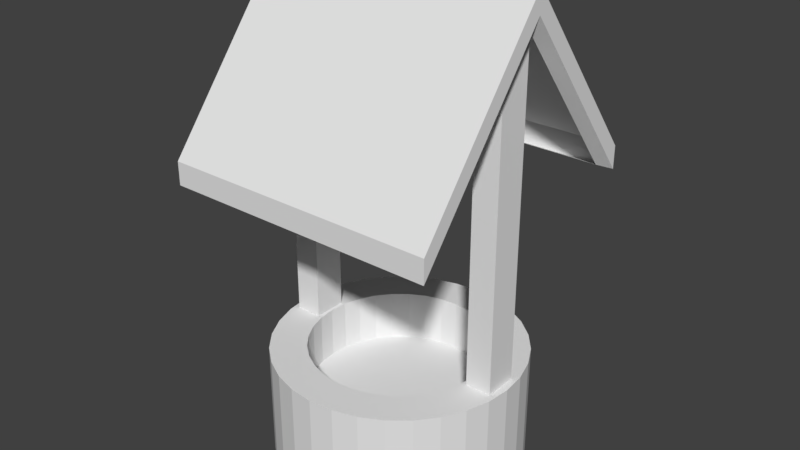 # Source: well.blend  (saved by Blender 2.77.0; exported with 4.5.12 LTS)
import bpy
from mathutils import Matrix  # noqa: F401  (used for matrix-valued properties, if any)

bpy.ops.wm.read_factory_settings(use_empty=True)
scene = bpy.context.scene
scene.name = 'Scene'

# ---- collections
col_collection_1 = bpy.data.collections.new('Collection 1'); scene.collection.children.link(col_collection_1)

# ---- world
world_world = bpy.data.worlds.new('World'); scene.world = world_world
world_world.color = (0.05088, 0.05088, 0.05088)
world_world.use_sun_shadow = False
world_world.sun_shadow_jitter_overblur = 0.0
world_world.cycles.sampling_method = 'MANUAL'

# ---- meshes
me_cube_001 = bpy.data.meshes.new('Cube.001')
me_cube_001.from_pydata([(0.3827, 0.9239, -0.4254), (-1.0, -1.0, 1.0), (0.3827, 0.9239, -1.372), (-1.0, 1.0, 1.0), (0.1951, 0.9808, -0.4254), (1.0, -1.0, 1.0), (0.1951, 0.9808, -1.372), (1.0, 1.0, 1.0), (-1.0, -1.0, 1.0), (-1.0, 1.0, 1.0), (1.0, 1.0, 1.0), (1.0, -1.0, 1.0), (-1.0, 0.0, 2.265), (-1.092, 1.092, 0.9611), (1.0, 0.0, 2.265), (1.092, 1.092, 0.9611), (1.092, -1.092, 0.9611), (-1.092, -1.092, 0.9611), (1.092, 0.0, 2.343), (-1.092, 0.0, 2.343), (1.092, 0.0, 2.526), (1.092, 1.092, 1.144), (1.092, -1.092, 1.144), (-1.092, -1.092, 1.144), (-1.092, 0.0, 2.526), (-1.092, 1.092, 1.144), (0.0, 1.0, -0.4254), (0.0, 1.0, -1.372), (0.1388, 0.698, -0.4254), (0.2724, 0.6575, -0.4254), (0.5556, 0.8315, -1.372), (0.5556, 0.8315, -0.4254), (0.7071, 0.7071, -1.372), (0.7071, 0.7071, -0.4254), (0.8315, 0.5556, -1.372), (0.8315, 0.5556, -0.4254), (0.9239, 0.3827, -1.372), (0.9239, 0.3827, -0.4254), (0.9808, 0.1951, -1.372), (0.9808, 0.1951, -0.4254), (1.0, 7.55e-08, -1.372), (1.0, 7.55e-08, -0.4254), (0.9808, -0.1951, -1.372), (0.9808, -0.1951, -0.4254), (0.9239, -0.3827, -1.372), (0.9239, -0.3827, -0.4254), (0.8315, -0.5556, -1.372), (0.8315, -0.5556, -0.4254), (0.7071, -0.7071, -1.372), (0.7071, -0.7071, -0.4254), (0.5556, -0.8315, -1.372), (0.5556, -0.8315, -0.4254), (0.3827, -0.9239, -1.372), (0.3827, -0.9239, -0.4254), (0.1951, -0.9808, -1.372), (0.1951, -0.9808, -0.4254), (-3.258e-07, -1.0, -1.372), (-3.258e-07, -1.0, -0.4254), (-0.1951, -0.9808, -1.372), (-0.1951, -0.9808, -0.4254), (-0.3827, -0.9239, -1.372), (-0.3827, -0.9239, -0.4254), (-0.5556, -0.8315, -1.372), (-0.5556, -0.8315, -0.4254), (-0.7071, -0.7071, -1.372), (-0.7071, -0.7071, -0.4254), (-0.8315, -0.5556, -1.372), (-0.8315, -0.5556, -0.4254), (-0.9239, -0.3827, -1.372), (-0.9239, -0.3827, -0.4254), (-0.9808, -0.1951, -1.372), (-0.9808, -0.1951, -0.4254), (-1.0, 9.656e-07, -1.372), (-1.0, 9.656e-07, -0.4254), (-0.9808, 0.1951, -1.372), (-0.9808, 0.1951, -0.4254), (-0.9239, 0.3827, -1.372), (-0.9239, 0.3827, -0.4254), (-0.8315, 0.5556, -1.372), (-0.8315, 0.5556, -0.4254), (-0.7071, 0.7071, -1.372), (-0.7071, 0.7071, -0.4254), (-0.5556, 0.8315, -1.372), (-0.5556, 0.8315, -0.4254), (-0.3827, 0.9239, -1.372), (-0.3827, 0.9239, -0.4254), (-0.1951, 0.9808, -1.372), (-0.1951, 0.9808, -0.4254), (3.423e-08, 0.7117, -0.4254), (0.3954, 0.5918, -0.4254), (0.5032, 0.5032, -0.4254), (0.5918, 0.3954, -0.4254), (0.6575, 0.2724, -0.4254), (0.698, 0.1388, -0.4254), (0.7117, 1.359e-07, -0.4254), (0.698, -0.1388, -0.4254), (0.6575, -0.2724, -0.4254), (0.5918, -0.3954, -0.4254), (0.5032, -0.5032, -0.4254), (0.3954, -0.5918, -0.4254), (0.2724, -0.6575, -0.4254), (0.1388, -0.698, -0.4254), (-1.977e-07, -0.7117, -0.4254), (-0.1388, -0.698, -0.4254), (-0.2724, -0.6575, -0.4254), (-0.3954, -0.5918, -0.4254), (-0.5032, -0.5032, -0.4254), (-0.5918, -0.3954, -0.4254), (-0.6575, -0.2724, -0.4254), (-0.698, -0.1388, -0.4254), (-0.7117, 7.694e-07, -0.4254), (-0.698, 0.1388, -0.4254), (-0.6575, 0.2724, -0.4254), (-0.5918, 0.3954, -0.4254), (-0.5032, 0.5032, -0.4254), (-0.3954, 0.5918, -0.4254), (-0.2724, 0.6575, -0.4254), (-0.1388, 0.698, -0.4254), (-0.2724, 0.6575, -0.8401), (-0.3954, 0.5918, -0.8401), (-0.1388, 0.698, -0.8401), (3.395e-08, 0.7117, -0.8401), (-0.5032, 0.5032, -0.8401), (-0.5918, 0.3954, -0.8401), (-0.6575, 0.2724, -0.8401), (-0.698, 0.1388, -0.8401), (-0.7117, 7.694e-07, -0.8401), (-0.698, -0.1388, -0.8401), (-0.6575, -0.2724, -0.8401), (-0.5918, -0.3954, -0.8401), (-0.5032, -0.5032, -0.8401), (-0.3954, -0.5918, -0.8401), (-0.2724, -0.6575, -0.8401), (-0.1388, -0.698, -0.8401), (-1.98e-07, -0.7117, -0.8401), (0.1388, -0.698, -0.8401), (0.2724, -0.6575, -0.8401), (0.3954, -0.5918, -0.8401), (0.5032, -0.5032, -0.8401), (0.5918, -0.3954, -0.8401), (0.6575, -0.2724, -0.8401), (0.698, -0.1388, -0.8401), (0.7117, 1.359e-07, -0.8401), (0.698, 0.1388, -0.8401), (0.6575, 0.2724, -0.8401), (0.5918, 0.3954, -0.8401), (0.5032, 0.5032, -0.8401), (0.3954, 0.5918, -0.8401), (0.2724, 0.6575, -0.8401), (0.1388, 0.698, -0.8401), (0.7321, -0.1332, -0.6616), (0.7321, -0.1332, 2.301), (0.7321, 0.1332, -0.6616), (0.7321, 0.1332, 2.301), (0.9411, -0.1332, -0.6616), (0.9411, -0.1332, 2.301), (0.9411, 0.1332, -0.6616), (0.9411, 0.1332, 2.301), (-0.9459, -0.1332, -0.6616), (-0.9459, -0.1332, 2.301), (-0.9459, 0.1332, -0.6616), (-0.9459, 0.1332, 2.301), (-0.7308, -0.1332, -0.6616), (-0.7308, -0.1332, 2.301), (-0.7308, 0.1332, -0.6616), (-0.7308, 0.1332, 2.301)], [], [(6, 4, 0, 2), (98, 97, 139, 138), (37, 35, 91, 92), (27, 26, 4, 6), (116, 115, 119, 118), (11, 14, 18, 16), (1, 5, 11, 8), (7, 3, 9, 10), (19, 17, 23, 24), (53, 51, 99, 100), (85, 83, 115, 116), (10, 9, 13, 15), (15, 13, 25, 21), (12, 8, 17, 19), (14, 10, 15, 18), (8, 11, 16, 17), (9, 12, 19, 13), (21, 25, 24, 20), (23, 22, 20, 24), (16, 18, 20, 22), (18, 15, 21, 20), (13, 19, 24, 25), (17, 16, 22, 23), (90, 89, 147, 146), (2, 0, 31, 30), (31, 0, 29, 89), (109, 108, 128, 127), (30, 31, 33, 32), (47, 45, 96, 97), (101, 100, 136, 135), (32, 33, 35, 34), (63, 61, 104, 105), (93, 92, 144, 143), (34, 35, 37, 36), (79, 77, 112, 113), (112, 111, 125, 124), (36, 37, 39, 38), (41, 39, 93, 94), (104, 103, 133, 132), (38, 39, 41, 40), (57, 55, 101, 102), (96, 95, 141, 140), (40, 41, 43, 42), (73, 71, 109, 110), (28, 88, 121, 149), (42, 43, 45, 44), (0, 4, 28, 29), (115, 114, 122, 119), (44, 45, 47, 46), (35, 33, 90, 91), (107, 106, 130, 129), (46, 47, 49, 48), (51, 49, 98, 99), (99, 98, 138, 137), (48, 49, 51, 50), (67, 65, 106, 107), (91, 90, 146, 145), (50, 51, 53, 52), (83, 81, 114, 115), (110, 109, 127, 126), (52, 53, 55, 54), (26, 87, 117, 88), (88, 117, 120, 121), (54, 55, 57, 56), (45, 43, 95, 96), (102, 101, 135, 134), (56, 57, 59, 58), (61, 59, 103, 104), (94, 93, 143, 142), (58, 59, 61, 60), (77, 75, 111, 112), (117, 116, 118, 120), (60, 61, 63, 62), (39, 37, 92, 93), (113, 112, 124, 123), (62, 63, 65, 64), (55, 53, 100, 101), (105, 104, 132, 131), (64, 65, 67, 66), (71, 69, 108, 109), (97, 96, 140, 139), (66, 67, 69, 68), (87, 85, 116, 117), (89, 29, 148, 147), (68, 69, 71, 70), (4, 26, 88, 28), (108, 107, 129, 128), (70, 71, 73, 72), (33, 31, 89, 90), (100, 99, 137, 136), (72, 73, 75, 74), (49, 47, 97, 98), (92, 91, 145, 144), (74, 75, 77, 76), (65, 63, 105, 106), (111, 110, 126, 125), (76, 77, 79, 78), (81, 79, 113, 114), (103, 102, 134, 133), (78, 79, 81, 80), (43, 41, 94, 95), (95, 94, 142, 141), (80, 81, 83, 82), (59, 57, 102, 103), (148, 149, 121, 120, 118, 119, 122, 123, 124, 125, 126, 127, 128, 129, 130, 131, 132, 133, 134, 135, 136, 137, 138, 139, 140, 141, 142, 143, 144, 145, 146, 147), (82, 83, 85, 84), (29, 28, 149, 148), (84, 85, 87, 86), (69, 67, 107, 108), (106, 105, 131, 130), (86, 87, 26, 27), (75, 73, 110, 111), (114, 113, 123, 122), (151, 153, 152, 150), (153, 157, 156, 152), (157, 155, 154, 156), (155, 151, 150, 154), (159, 161, 160, 158), (161, 165, 164, 160), (165, 163, 162, 164), (163, 159, 158, 162)])
_uv = me_cube_001.uv_layers.new(name='UVMap')
_uv.uv.foreach_set('vector', [0.4376, 0.5849, 0.3613, 0.4661, 0.3777, 0.4542, 0.4693, 0.5616, 0.3752, 0.2877, 0.3837, 0.3017, 0.3496, 0.3198, 0.344, 0.3115, 0.4206, 0.3877, 0.4137, 0.4065, 0.3859, 0.3937, 0.3912, 0.379, 0.4031, 0.6036, 0.3433, 0.4756, 0.3613, 0.4661, 0.4376, 0.5849, 0.2995, 0.4538, 0.2824, 0.4537, 0.288, 0.4121, 0.2983, 0.414, 0.03703, 0.6313, 0.2639, 0.6313, 0.2724, 0.6459, 0.0247, 0.6459, 0.000154, 0.9562, 0.0001542, 0.6749, 0.005065, 0.6749, 0.005065, 0.9562, 0.5852, 0.6749, 0.5852, 0.9562, 0.5803, 0.9562, 0.5803, 0.6749, 0.2724, 0.9852, 0.0247, 0.9852, 0.04492, 0.9692, 0.2927, 0.9692, 0.3739, 0.2369, 0.3894, 0.2526, 0.3644, 0.2748, 0.3514, 0.2633, 0.3029, 0.4866, 0.2811, 0.4878, 0.2824, 0.4537, 0.2995, 0.4538, 0.5803, 0.6749, 0.5803, 0.9562, 0.5662, 0.9692, 0.5662, 0.6619, 0.5662, 0.6619, 0.5662, 0.9692, 0.5404, 0.9692, 0.5404, 0.6619, 0.2639, 0.9998, 0.03703, 0.9998, 0.0247, 0.9852, 0.2724, 0.9852, 0.3215, 0.6313, 0.5483, 0.6313, 0.5606, 0.6459, 0.3129, 0.6459, 0.005065, 0.9562, 0.005065, 0.6749, 0.01914, 0.6619, 0.01914, 0.9692, 0.5483, 0.9998, 0.3215, 0.9998, 0.3129, 0.9852, 0.5606, 0.9852, 0.5404, 0.6619, 0.5404, 0.9692, 0.2927, 0.9692, 0.2927, 0.6619, 0.04492, 0.9692, 0.04492, 0.6619, 0.2927, 0.6619, 0.2927, 0.9692, 0.0247, 0.6459, 0.2724, 0.6459, 0.2927, 0.6619, 0.04492, 0.6619, 0.3129, 0.6459, 0.5606, 0.6459, 0.5404, 0.6619, 0.2927, 0.6619, 0.5606, 0.9852, 0.3129, 0.9852, 0.2927, 0.9692, 0.5404, 0.9692, 0.01914, 0.9692, 0.01914, 0.6619, 0.04492, 0.6619, 0.04492, 0.9692, 0.3785, 0.4074, 0.3691, 0.4198, 0.3412, 0.3956, 0.3468, 0.3876, 0.4693, 0.5616, 0.3777, 0.4542, 0.392, 0.4401, 0.4976, 0.534, 0.392, 0.4401, 0.3777, 0.4542, 0.358, 0.4307, 0.3691, 0.4198, 0.1741, 0.3937, 0.157, 0.3722, 0.2244, 0.3376, 0.2294, 0.3543, 0.4976, 0.534, 0.392, 0.4401, 0.4041, 0.4241, 0.5217, 0.5026, 0.4126, 0.2881, 0.42, 0.3075, 0.3898, 0.3166, 0.3837, 0.3017, 0.3361, 0.2535, 0.3514, 0.2633, 0.328, 0.2983, 0.3176, 0.2939, 0.5217, 0.5026, 0.4041, 0.4241, 0.4137, 0.4065, 0.5413, 0.4681, 0.258, 0.1839, 0.2867, 0.1908, 0.277, 0.2356, 0.2526, 0.2342, 0.3943, 0.3636, 0.3912, 0.379, 0.3549, 0.3691, 0.3567, 0.3591, 0.5413, 0.4681, 0.4137, 0.4065, 0.4206, 0.3877, 0.5558, 0.4311, 0.2355, 0.4815, 0.212, 0.4738, 0.2285, 0.4371, 0.2467, 0.4454, 0.2285, 0.4371, 0.2102, 0.4259, 0.2464, 0.3831, 0.2563, 0.3937, 0.5558, 0.4311, 0.4206, 0.3877, 0.4248, 0.3679, 0.5649, 0.3925, 0.4261, 0.3478, 0.4248, 0.3679, 0.3943, 0.3636, 0.3951, 0.3479, 0.277, 0.2356, 0.2989, 0.2395, 0.2926, 0.2917, 0.2777, 0.2942, 0.5649, 0.3925, 0.4248, 0.3679, 0.4261, 0.3478, 0.5686, 0.353, 0.3354, 0.2106, 0.3559, 0.2229, 0.3361, 0.2535, 0.3186, 0.2455, 0.3898, 0.3166, 0.3937, 0.3321, 0.356, 0.3386, 0.3536, 0.3289, 0.5686, 0.353, 0.4261, 0.3478, 0.4245, 0.3275, 0.5667, 0.3135, 0.1638, 0.449, 0.1388, 0.4313, 0.1741, 0.3937, 0.1919, 0.4115, 0.3453, 0.4397, 0.3312, 0.4467, 0.3178, 0.4118, 0.3265, 0.4079, 0.5667, 0.3135, 0.4245, 0.3275, 0.42, 0.3075, 0.5596, 0.2746, 0.3777, 0.4542, 0.3613, 0.4661, 0.3453, 0.4397, 0.358, 0.4307, 0.2824, 0.4537, 0.2648, 0.4509, 0.2774, 0.4081, 0.288, 0.4121, 0.5596, 0.2746, 0.42, 0.3075, 0.4126, 0.2881, 0.5474, 0.2372, 0.4137, 0.4065, 0.4041, 0.4241, 0.3785, 0.4074, 0.3859, 0.3937, 0.1979, 0.2403, 0.2261, 0.2356, 0.2431, 0.3072, 0.2233, 0.3194, 0.5474, 0.2372, 0.4126, 0.2881, 0.4023, 0.2698, 0.5306, 0.2018, 0.3894, 0.2526, 0.4023, 0.2698, 0.3752, 0.2877, 0.3644, 0.2748, 0.3644, 0.2748, 0.3752, 0.2877, 0.344, 0.3115, 0.3368, 0.3042, 0.5306, 0.2018, 0.4023, 0.2698, 0.3894, 0.2526, 0.5097, 0.1689, 0.1874, 0.1754, 0.2255, 0.1787, 0.2261, 0.2356, 0.1979, 0.2403, 0.3859, 0.3937, 0.3785, 0.4074, 0.3468, 0.3876, 0.3515, 0.3787, 0.5097, 0.1689, 0.3894, 0.2526, 0.3739, 0.2369, 0.4851, 0.1386, 0.2811, 0.4878, 0.2586, 0.4861, 0.2648, 0.4509, 0.2824, 0.4537, 0.1919, 0.4115, 0.1741, 0.3937, 0.2294, 0.3543, 0.2373, 0.3699, 0.4851, 0.1386, 0.3739, 0.2369, 0.3559, 0.2229, 0.4575, 0.1113, 0.3433, 0.4756, 0.3237, 0.4825, 0.3158, 0.4515, 0.3312, 0.4467, 0.3312, 0.4467, 0.3158, 0.4515, 0.3083, 0.4139, 0.3178, 0.4118, 0.4575, 0.1113, 0.3559, 0.2229, 0.3354, 0.2106, 0.4273, 0.08683, 0.42, 0.3075, 0.4245, 0.3275, 0.3937, 0.3321, 0.3898, 0.3166, 0.3186, 0.2455, 0.3361, 0.2535, 0.3176, 0.2939, 0.3059, 0.2916, 0.4273, 0.08683, 0.3354, 0.2106, 0.3125, 0.2001, 0.395, 0.06517, 0.2867, 0.1908, 0.3125, 0.2001, 0.2989, 0.2395, 0.277, 0.2356, 0.3951, 0.3479, 0.3943, 0.3636, 0.3567, 0.3591, 0.3571, 0.3488, 0.395, 0.06517, 0.3125, 0.2001, 0.2867, 0.1908, 0.3608, 0.04687, 0.212, 0.4738, 0.1882, 0.463, 0.2102, 0.4259, 0.2285, 0.4371, 0.3158, 0.4515, 0.2995, 0.4538, 0.2983, 0.414, 0.3083, 0.4139, 0.3608, 0.04687, 0.2867, 0.1908, 0.258, 0.1839, 0.3259, 0.02987, 0.4248, 0.3679, 0.4206, 0.3877, 0.3912, 0.379, 0.3943, 0.3636, 0.2467, 0.4454, 0.2285, 0.4371, 0.2563, 0.3937, 0.2669, 0.4019, 0.3259, 0.02987, 0.258, 0.1839, 0.2255, 0.1787, 0.29, 0.01448, 0.3559, 0.2229, 0.3739, 0.2369, 0.3514, 0.2633, 0.3361, 0.2535, 0.2526, 0.2342, 0.277, 0.2356, 0.2777, 0.2942, 0.2611, 0.2992, 0.29, 0.01448, 0.2255, 0.1787, 0.1874, 0.1754, 0.2532, 0.000154, 0.1388, 0.4313, 0.1125, 0.4092, 0.157, 0.3722, 0.1741, 0.3937, 0.3837, 0.3017, 0.3898, 0.3166, 0.3536, 0.3289, 0.3496, 0.3198, 0.000154, 0.5458, 0.08362, 0.3806, 0.1125, 0.4092, 0.03438, 0.5631, 0.3237, 0.4825, 0.3029, 0.4866, 0.2995, 0.4538, 0.3158, 0.4515, 0.3691, 0.4198, 0.358, 0.4307, 0.3343, 0.4025, 0.3412, 0.3956, 0.03438, 0.5631, 0.1125, 0.4092, 0.1388, 0.4313, 0.06915, 0.5799, 0.3613, 0.4661, 0.3433, 0.4756, 0.3312, 0.4467, 0.3453, 0.4397, 0.157, 0.3722, 0.142, 0.3465, 0.2233, 0.3194, 0.2244, 0.3376, 0.06915, 0.5799, 0.1388, 0.4313, 0.1638, 0.449, 0.1042, 0.5953, 0.4041, 0.4241, 0.392, 0.4401, 0.3691, 0.4198, 0.3785, 0.4074, 0.3514, 0.2633, 0.3644, 0.2748, 0.3368, 0.3042, 0.328, 0.2983, 0.1042, 0.5953, 0.1638, 0.449, 0.1882, 0.463, 0.14, 0.6086, 0.4023, 0.2698, 0.4126, 0.2881, 0.3837, 0.3017, 0.3752, 0.2877, 0.3912, 0.379, 0.3859, 0.3937, 0.3515, 0.3787, 0.3549, 0.3691, 0.14, 0.6086, 0.1882, 0.463, 0.212, 0.4738, 0.1766, 0.6193, 0.2255, 0.1787, 0.258, 0.1839, 0.2526, 0.2342, 0.2261, 0.2356, 0.2102, 0.4259, 0.1919, 0.4115, 0.2373, 0.3699, 0.2464, 0.3831, 0.1766, 0.6193, 0.212, 0.4738, 0.2355, 0.4815, 0.214, 0.6269, 0.2586, 0.4861, 0.2355, 0.4815, 0.2467, 0.4454, 0.2648, 0.4509, 0.2989, 0.2395, 0.3186, 0.2455, 0.3059, 0.2916, 0.2926, 0.2917, 0.214, 0.6269, 0.2355, 0.4815, 0.2586, 0.4861, 0.2521, 0.631, 0.4245, 0.3275, 0.4261, 0.3478, 0.3951, 0.3479, 0.3937, 0.3321, 0.3937, 0.3321, 0.3951, 0.3479, 0.3571, 0.3488, 0.356, 0.3386, 0.2521, 0.631, 0.2586, 0.4861, 0.2811, 0.4878, 0.2905, 0.631, 0.3125, 0.2001, 0.3354, 0.2106, 0.3186, 0.2455, 0.2989, 0.2395, 0.3343, 0.4025, 0.3265, 0.4079, 0.3178, 0.4118, 0.3083, 0.4139, 0.2983, 0.414, 0.288, 0.4121, 0.2774, 0.4081, 0.2669, 0.4019, 0.2563, 0.3937, 0.2464, 0.3831, 0.2373, 0.3699, 0.2294, 0.3543, 0.2244, 0.3376, 0.2233, 0.3194, 0.2431, 0.3072, 0.2611, 0.2992, 0.2777, 0.2942, 0.2926, 0.2917, 0.3059, 0.2916, 0.3176, 0.2939, 0.328, 0.2983, 0.3368, 0.3042, 0.344, 0.3115, 0.3496, 0.3198, 0.3536, 0.3289, 0.356, 0.3386, 0.3571, 0.3488, 0.3567, 0.3591, 0.3549, 0.3691, 0.3515, 0.3787, 0.3468, 0.3876, 0.3412, 0.3956, 0.2905, 0.631, 0.2811, 0.4878, 0.3029, 0.4866, 0.3289, 0.6266, 0.358, 0.4307, 0.3453, 0.4397, 0.3265, 0.4079, 0.3343, 0.4025, 0.3289, 0.6266, 0.3029, 0.4866, 0.3237, 0.4825, 0.3667, 0.6175, 0.1125, 0.4092, 0.08362, 0.3806, 0.142, 0.3465, 0.157, 0.3722, 0.2261, 0.2356, 0.2526, 0.2342, 0.2611, 0.2992, 0.2431, 0.3072, 0.3667, 0.6175, 0.3237, 0.4825, 0.3433, 0.4756, 0.4031, 0.6036, 0.1882, 0.463, 0.1638, 0.449, 0.1919, 0.4115, 0.2102, 0.4259, 0.2648, 0.4509, 0.2467, 0.4454, 0.2669, 0.4019, 0.2774, 0.4081, 0.8106, 0.4197, 0.7728, 0.4197, 0.7728, 0.000154, 0.8106, 0.000154, 0.7728, 0.4197, 0.7432, 0.4197, 0.7432, 0.000154, 0.7728, 0.000154, 0.7432, 0.4197, 0.7055, 0.4197, 0.7055, 0.000154, 0.7432, 0.000154, 0.8402, 0.4197, 0.8106, 0.4197, 0.8106, 0.000154, 0.8402, 0.000154, 0.637, 0.4197, 0.5993, 0.4197, 0.5993, 0.000154, 0.637, 0.000154, 0.5993, 0.4197, 0.5689, 0.4197, 0.5689, 0.000154, 0.5993, 0.000154, 0.7052, 0.4197, 0.6675, 0.4197, 0.6675, 0.000154, 0.7052, 0.000154, 0.6675, 0.4197, 0.637, 0.4197, 0.637, 0.000154, 0.6675, 0.000154])
me_cube_001.use_remesh_preserve_volume = False
me_cube_001.use_remesh_preserve_attributes = False
me_cube_001.use_mirror_vertex_groups = False
me_cube_001.update()

# ---- objects
ob_cube = bpy.data.objects.new('Cube', me_cube_001)

# ---- transforms, parenting, visibility, modifiers, constraints
ob_cube.location = (0.0, 0.0, 0.0)
ob_cube.lineart.crease_threshold = 0.0

# ---- collection membership
col_collection_1.objects.link(ob_cube)

# ---- scene / render settings (as saved in the file)
scene.frame_start = 1; scene.frame_end = 250; scene.frame_set(1)
scene.render.engine = 'BLENDER_EEVEE_NEXT'
scene.render.resolution_percentage = 50
scene.render.dither_intensity = 0.0
scene.cycles.use_denoising = False
scene.cycles.samples = 128
scene.cycles.sampling_pattern = 'TABULATED_SOBOL'
scene.cycles.light_sampling_threshold = 0.0
scene.cycles.use_adaptive_sampling = False
scene.cycles.use_light_tree = False
scene.cycles.blur_glossy = 0.0
scene.cycles.sample_clamp_indirect = 0.0
scene.view_settings.view_transform = 'Standard'
bpy.context.view_layer.update()

# ---- added for rendering (the .blend has no active camera and no usable light): camera, sun
cam_auto = bpy.data.cameras.new('AutoCamera')
cam_auto.lens = 50.0
cam_auto.sensor_width = 36.0
cam_auto.clip_end = 1000.0
ob_auto_camera = bpy.data.objects.new('AutoCamera', cam_auto)
scene.collection.objects.link(ob_auto_camera)
ob_auto_camera.location = (4.60142, -5.5217, 4.25816)
ob_auto_camera.rotation_euler = (1.09748, -7.21219e-08, 0.694738)
scene.camera = ob_auto_camera
light_auto_sun = bpy.data.lights.new('AutoSun', 'SUN')
light_auto_sun.energy = 3.0
light_auto_sun.angle = 0.0523599
ob_auto_sun = bpy.data.objects.new('AutoSun', light_auto_sun)
scene.collection.objects.link(ob_auto_sun)
ob_auto_sun.rotation_euler = (0.872665, 0.174533, 0.523599)
bpy.context.view_layer.update()
